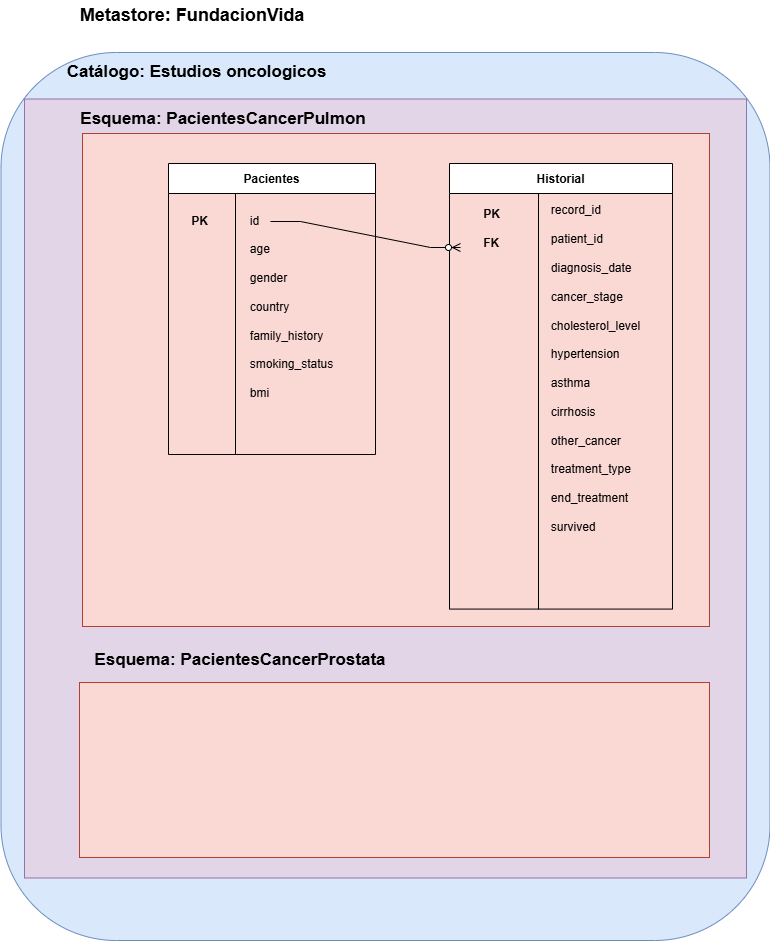

The diagram above was exported from draw.io. Its source (the exported page's mxGraphModel, read from the mxfile embedded in the PNG):
<mxGraphModel dx="1922" dy="2127" grid="1" gridSize="1" guides="1" tooltips="1" connect="1" arrows="1" fold="1" page="1" pageScale="1" pageWidth="827" pageHeight="1169" background="#ffffff" math="0" shadow="0">
  <root>
    <mxCell id="0" />
    <mxCell id="1" parent="0" />
    <mxCell id="-wbIQiAUahU87aDW-02I-7" style="edgeStyle=orthogonalEdgeStyle;rounded=0;orthogonalLoop=1;jettySize=auto;html=1;exitX=0.5;exitY=1;exitDx=0;exitDy=0;movable=0;resizable=0;rotatable=0;deletable=0;editable=0;locked=1;connectable=0;" edge="1" parent="1" source="-wbIQiAUahU87aDW-02I-1">
      <mxGeometry relative="1" as="geometry">
        <mxPoint x="437" y="581" as="targetPoint" />
      </mxGeometry>
    </mxCell>
    <mxCell id="-wbIQiAUahU87aDW-02I-1" value="" style="rounded=1;whiteSpace=wrap;html=1;fillStyle=auto;labelBackgroundColor=none;fillColor=#dae8fc;strokeColor=#6c8ebf;movable=1;resizable=1;rotatable=1;deletable=1;editable=1;locked=0;connectable=1;" vertex="1" parent="1">
      <mxGeometry x="48.5" y="-291" width="769" height="888" as="geometry" />
    </mxCell>
    <mxCell id="zELA56aAKDbCAq-Ryed_-44" value="" style="shape=partialRectangle;connectable=0;fillColor=none;top=0;left=0;bottom=0;right=0;align=left;spacingLeft=6;overflow=hidden;whiteSpace=wrap;html=1;labelBackgroundColor=none;movable=0;resizable=0;rotatable=0;deletable=0;editable=0;locked=1;" parent="1" vertex="1">
      <mxGeometry x="210" y="170" width="130" height="30" as="geometry">
        <mxRectangle width="130" height="30" as="alternateBounds" />
      </mxGeometry>
    </mxCell>
    <mxCell id="-wbIQiAUahU87aDW-02I-2" value="" style="rounded=0;whiteSpace=wrap;html=1;labelBackgroundColor=none;fillColor=#e1d5e7;strokeColor=#9673a6;movable=0;resizable=0;rotatable=0;deletable=0;editable=0;locked=1;connectable=0;" vertex="1" parent="1">
      <mxGeometry x="72" y="-244.5" width="722" height="779" as="geometry" />
    </mxCell>
    <mxCell id="zELA56aAKDbCAq-Ryed_-73" value="" style="group;labelBackgroundColor=none;movable=0;resizable=0;rotatable=0;deletable=0;editable=0;locked=1;connectable=0;" parent="1" vertex="1" connectable="0">
      <mxGeometry x="216" y="-180" width="541" height="479" as="geometry" />
    </mxCell>
    <mxCell id="-wbIQiAUahU87aDW-02I-4" value="" style="rounded=0;whiteSpace=wrap;html=1;labelBackgroundColor=none;fillColor=#fad9d5;strokeColor=#ae4132;movable=1;resizable=1;rotatable=1;deletable=1;editable=1;locked=0;connectable=1;" vertex="1" parent="zELA56aAKDbCAq-Ryed_-73">
      <mxGeometry x="-86" y="-30" width="627" height="493" as="geometry" />
    </mxCell>
    <mxCell id="zELA56aAKDbCAq-Ryed_-65" value="Pacientes" style="shape=table;startSize=30;container=1;collapsible=0;childLayout=tableLayout;fontStyle=1;movable=1;resizable=1;rotatable=1;deletable=1;editable=1;locked=0;connectable=1;labelBackgroundColor=none;" parent="zELA56aAKDbCAq-Ryed_-73" vertex="1">
      <mxGeometry width="207" height="291" as="geometry" />
    </mxCell>
    <mxCell id="zELA56aAKDbCAq-Ryed_-66" value="" style="shape=tableRow;horizontal=0;startSize=0;swimlaneHead=0;swimlaneBody=0;top=0;left=0;bottom=0;right=0;collapsible=0;dropTarget=0;fillColor=none;points=[[0,0.5],[1,0.5]];portConstraint=eastwest;movable=0;resizable=0;rotatable=0;deletable=0;editable=0;locked=1;connectable=0;labelBackgroundColor=none;" parent="zELA56aAKDbCAq-Ryed_-65" vertex="1">
      <mxGeometry y="30" width="207" height="261" as="geometry" />
    </mxCell>
    <mxCell id="zELA56aAKDbCAq-Ryed_-67" value="&lt;div style=&quot;text-align: left;&quot;&gt;&lt;br&gt;&lt;/div&gt;" style="shape=partialRectangle;html=1;whiteSpace=wrap;connectable=0;overflow=hidden;fillColor=none;top=0;left=0;bottom=0;right=0;pointerEvents=1;movable=0;resizable=0;rotatable=0;deletable=0;editable=0;locked=1;labelBackgroundColor=none;" parent="zELA56aAKDbCAq-Ryed_-66" vertex="1">
      <mxGeometry width="67" height="261" as="geometry">
        <mxRectangle width="67" height="261" as="alternateBounds" />
      </mxGeometry>
    </mxCell>
    <mxCell id="zELA56aAKDbCAq-Ryed_-68" value="" style="shape=partialRectangle;html=1;whiteSpace=wrap;connectable=0;overflow=hidden;fillColor=none;top=0;left=0;bottom=0;right=0;pointerEvents=1;movable=0;resizable=0;rotatable=0;deletable=0;editable=0;locked=1;labelBackgroundColor=none;" parent="zELA56aAKDbCAq-Ryed_-66" vertex="1">
      <mxGeometry x="67" width="140" height="261" as="geometry">
        <mxRectangle width="140" height="261" as="alternateBounds" />
      </mxGeometry>
    </mxCell>
    <mxCell id="zELA56aAKDbCAq-Ryed_-70" value="&lt;br class=&quot;Apple-interchange-newline&quot;&gt;" style="text;whiteSpace=wrap;html=1;movable=0;resizable=0;rotatable=0;deletable=0;editable=0;locked=1;connectable=0;labelBackgroundColor=none;" parent="zELA56aAKDbCAq-Ryed_-73" vertex="1">
      <mxGeometry x="27.82608695652174" y="82.60869565217392" width="20.869565217391305" height="34.78260869565217" as="geometry" />
    </mxCell>
    <mxCell id="zELA56aAKDbCAq-Ryed_-71" value="&lt;div style=&quot;text-align: left;&quot;&gt;&lt;span style=&quot;background-color: transparent; color: light-dark(rgb(0, 0, 0), rgb(255, 255, 255));&quot;&gt;id&amp;nbsp;&lt;/span&gt;&lt;/div&gt;&lt;div style=&quot;text-align: left;&quot;&gt;&lt;span style=&quot;background-color: transparent; color: light-dark(rgb(0, 0, 0), rgb(255, 255, 255));&quot;&gt;&lt;br&gt;&lt;/span&gt;&lt;/div&gt;&lt;div style=&quot;text-align: left;&quot;&gt;age&lt;/div&gt;&lt;div style=&quot;text-align: left;&quot;&gt;&lt;br&gt;&lt;/div&gt;&lt;div style=&quot;text-align: left;&quot;&gt;gender&lt;/div&gt;&lt;div style=&quot;text-align: left;&quot;&gt;&lt;br&gt;&lt;/div&gt;&lt;div style=&quot;text-align: left;&quot;&gt;country&lt;/div&gt;&lt;div style=&quot;text-align: left;&quot;&gt;&lt;br&gt;&lt;/div&gt;&lt;div style=&quot;text-align: left;&quot;&gt;family_history&lt;/div&gt;&lt;div style=&quot;text-align: left;&quot;&gt;&lt;br&gt;&lt;/div&gt;&lt;div style=&quot;text-align: left;&quot;&gt;smoking_status&lt;/div&gt;&lt;div style=&quot;text-align: left;&quot;&gt;&lt;br&gt;&lt;/div&gt;&lt;div style=&quot;text-align: left;&quot;&gt;bmi&lt;/div&gt;&lt;div&gt;&lt;br&gt;&lt;/div&gt;" style="shape=partialRectangle;html=1;whiteSpace=wrap;connectable=0;overflow=hidden;fillColor=none;top=0;left=0;bottom=0;right=0;pointerEvents=1;movable=0;resizable=0;rotatable=0;deletable=0;editable=0;locked=1;labelBackgroundColor=none;" parent="zELA56aAKDbCAq-Ryed_-73" vertex="1">
      <mxGeometry x="76.52" y="47.83" width="93.48" height="204.17" as="geometry">
        <mxRectangle width="92" height="200" as="alternateBounds" />
      </mxGeometry>
    </mxCell>
    <mxCell id="zELA56aAKDbCAq-Ryed_-72" value="&lt;div style=&quot;text-align: left;&quot;&gt;PK&lt;/div&gt;" style="shape=partialRectangle;html=1;whiteSpace=wrap;connectable=0;overflow=hidden;fillColor=none;top=0;left=0;bottom=0;right=0;pointerEvents=1;fontStyle=1;movable=0;resizable=0;rotatable=0;deletable=0;editable=0;locked=1;labelBackgroundColor=none;" parent="zELA56aAKDbCAq-Ryed_-73" vertex="1">
      <mxGeometry y="47.82608695652174" width="62.608695652173914" height="17.391304347826086" as="geometry">
        <mxRectangle width="92" height="200" as="alternateBounds" />
      </mxGeometry>
    </mxCell>
    <mxCell id="zELA56aAKDbCAq-Ryed_-75" value="" style="group;labelBackgroundColor=none;movable=0;resizable=0;rotatable=0;deletable=0;editable=0;locked=1;connectable=0;" parent="zELA56aAKDbCAq-Ryed_-73" vertex="1" connectable="0">
      <mxGeometry x="281" width="223" height="479" as="geometry" />
    </mxCell>
    <mxCell id="zELA56aAKDbCAq-Ryed_-76" value="Historial" style="shape=table;startSize=30;container=1;collapsible=0;childLayout=tableLayout;fontStyle=1;movable=0;resizable=0;rotatable=0;deletable=0;editable=0;locked=1;connectable=0;labelBackgroundColor=none;" parent="zELA56aAKDbCAq-Ryed_-75" vertex="1">
      <mxGeometry width="223" height="445.58139534883713" as="geometry" />
    </mxCell>
    <mxCell id="zELA56aAKDbCAq-Ryed_-77" value="" style="shape=tableRow;horizontal=0;startSize=0;swimlaneHead=0;swimlaneBody=0;top=0;left=0;bottom=0;right=0;collapsible=0;dropTarget=0;fillColor=none;points=[[0,0.5],[1,0.5]];portConstraint=eastwest;movable=0;resizable=0;rotatable=0;deletable=0;editable=0;locked=1;connectable=0;labelBackgroundColor=none;" parent="zELA56aAKDbCAq-Ryed_-76" vertex="1">
      <mxGeometry y="30" width="223" height="416" as="geometry" />
    </mxCell>
    <mxCell id="zELA56aAKDbCAq-Ryed_-78" value="&lt;div style=&quot;text-align: left;&quot;&gt;&lt;br&gt;&lt;/div&gt;" style="shape=partialRectangle;html=1;whiteSpace=wrap;connectable=0;overflow=hidden;fillColor=none;top=0;left=0;bottom=0;right=0;pointerEvents=1;movable=0;resizable=0;rotatable=0;deletable=0;editable=0;locked=1;labelBackgroundColor=none;" parent="zELA56aAKDbCAq-Ryed_-77" vertex="1">
      <mxGeometry width="89" height="416" as="geometry">
        <mxRectangle width="89" height="416" as="alternateBounds" />
      </mxGeometry>
    </mxCell>
    <mxCell id="zELA56aAKDbCAq-Ryed_-79" value="" style="shape=partialRectangle;html=1;whiteSpace=wrap;connectable=0;overflow=hidden;fillColor=none;top=0;left=0;bottom=0;right=0;pointerEvents=1;movable=0;resizable=0;rotatable=0;deletable=0;editable=0;locked=1;labelBackgroundColor=none;" parent="zELA56aAKDbCAq-Ryed_-77" vertex="1">
      <mxGeometry x="89" width="134" height="416" as="geometry">
        <mxRectangle width="134" height="416" as="alternateBounds" />
      </mxGeometry>
    </mxCell>
    <mxCell id="zELA56aAKDbCAq-Ryed_-80" value="&lt;br class=&quot;Apple-interchange-newline&quot;&gt;" style="text;whiteSpace=wrap;html=1;movable=0;resizable=0;rotatable=0;deletable=0;editable=0;locked=1;connectable=0;labelBackgroundColor=none;" parent="zELA56aAKDbCAq-Ryed_-75" vertex="1">
      <mxGeometry x="38.78260869565217" y="197.84782608695653" width="29.086956521739133" height="83.30434782608697" as="geometry" />
    </mxCell>
    <mxCell id="zELA56aAKDbCAq-Ryed_-81" value="&lt;div style=&quot;text-align: left;&quot;&gt;record_id&lt;/div&gt;&lt;div style=&quot;text-align: left;&quot;&gt;&lt;span style=&quot;background-color: transparent; color: light-dark(rgb(0, 0, 0), rgb(255, 255, 255));&quot;&gt;&lt;br&gt;&lt;/span&gt;&lt;/div&gt;&lt;div style=&quot;text-align: left;&quot;&gt;patient_id&lt;/div&gt;&lt;div style=&quot;text-align: left;&quot;&gt;&lt;br&gt;&lt;/div&gt;&lt;div style=&quot;text-align: left;&quot;&gt;diagnosis_date&lt;/div&gt;&lt;div style=&quot;text-align: left;&quot;&gt;&lt;br&gt;&lt;/div&gt;&lt;div style=&quot;text-align: left;&quot;&gt;cancer_stage&lt;/div&gt;&lt;div style=&quot;text-align: left;&quot;&gt;&lt;br&gt;&lt;/div&gt;&lt;div style=&quot;text-align: left;&quot;&gt;cholesterol_level&lt;/div&gt;&lt;div style=&quot;text-align: left;&quot;&gt;&lt;br&gt;&lt;/div&gt;&lt;div style=&quot;text-align: left;&quot;&gt;hypertension&lt;/div&gt;&lt;div style=&quot;text-align: left;&quot;&gt;&lt;br&gt;&lt;/div&gt;&lt;div style=&quot;text-align: left;&quot;&gt;asthma&lt;/div&gt;&lt;div style=&quot;text-align: left;&quot;&gt;&lt;br&gt;&lt;/div&gt;&lt;div style=&quot;text-align: left;&quot;&gt;cirrhosis&lt;/div&gt;&lt;div style=&quot;text-align: left;&quot;&gt;&lt;br&gt;&lt;/div&gt;&lt;div style=&quot;text-align: left;&quot;&gt;other_cancer&lt;/div&gt;&lt;div style=&quot;text-align: left;&quot;&gt;&lt;br&gt;&lt;/div&gt;&lt;div style=&quot;text-align: left;&quot;&gt;treatment_type&lt;/div&gt;&lt;div style=&quot;text-align: left;&quot;&gt;&lt;br&gt;&lt;/div&gt;&lt;div style=&quot;text-align: left;&quot;&gt;end_treatment&lt;/div&gt;&lt;div style=&quot;text-align: left;&quot;&gt;&lt;br&gt;&lt;/div&gt;&lt;div style=&quot;text-align: left;&quot;&gt;survived&lt;/div&gt;&lt;div style=&quot;text-align: left;&quot;&gt;&lt;br&gt;&lt;/div&gt;&lt;div style=&quot;text-align: left;&quot;&gt;&lt;br&gt;&lt;/div&gt;&lt;div&gt;&lt;br&gt;&lt;/div&gt;" style="shape=partialRectangle;html=1;whiteSpace=wrap;connectable=0;overflow=hidden;fillColor=none;top=0;left=0;bottom=0;right=0;pointerEvents=1;movable=0;resizable=0;rotatable=0;deletable=0;editable=0;locked=1;labelBackgroundColor=none;" parent="zELA56aAKDbCAq-Ryed_-75" vertex="1">
      <mxGeometry x="97.99652173913043" y="37.99720930232559" width="96.95652173913042" height="378.7441860465117" as="geometry">
        <mxRectangle width="92" height="200" as="alternateBounds" />
      </mxGeometry>
    </mxCell>
    <mxCell id="zELA56aAKDbCAq-Ryed_-82" value="&lt;div style=&quot;text-align: left;&quot;&gt;PK&lt;/div&gt;&lt;div style=&quot;text-align: left;&quot;&gt;&lt;br&gt;&lt;/div&gt;&lt;div style=&quot;text-align: left;&quot;&gt;FK&lt;/div&gt;" style="shape=partialRectangle;html=1;whiteSpace=wrap;connectable=0;overflow=hidden;fillColor=none;top=0;left=0;bottom=0;right=0;pointerEvents=1;fontStyle=1;movable=0;resizable=0;rotatable=0;deletable=0;editable=0;locked=1;labelBackgroundColor=none;" parent="zELA56aAKDbCAq-Ryed_-75" vertex="1">
      <mxGeometry x="-6" y="13.002498483316483" width="96.95652173913042" height="104.1304347826087" as="geometry">
        <mxRectangle width="92" height="200" as="alternateBounds" />
      </mxGeometry>
    </mxCell>
    <mxCell id="zELA56aAKDbCAq-Ryed_-85" value="" style="edgeStyle=entityRelationEdgeStyle;fontSize=12;html=1;endArrow=ERzeroToMany;endFill=1;rounded=0;labelBackgroundColor=none;fontColor=default;movable=0;resizable=0;rotatable=0;deletable=0;editable=0;locked=1;connectable=0;" parent="zELA56aAKDbCAq-Ryed_-73" edge="1">
      <mxGeometry width="100" height="100" relative="1" as="geometry">
        <mxPoint x="102" y="58" as="sourcePoint" />
        <mxPoint x="292" y="84" as="targetPoint" />
      </mxGeometry>
    </mxCell>
    <mxCell id="-wbIQiAUahU87aDW-02I-6" value="" style="rounded=0;whiteSpace=wrap;html=1;fillColor=#fad9d5;strokeColor=#ae4132;movable=0;resizable=0;rotatable=0;deletable=0;editable=0;locked=1;connectable=0;" vertex="1" parent="1">
      <mxGeometry x="127" y="339" width="630" height="175" as="geometry" />
    </mxCell>
    <mxCell id="-wbIQiAUahU87aDW-02I-8" value="&lt;font style=&quot;font-size: 18px;&quot;&gt;&lt;b&gt;Metastore: FundacionVida&lt;/b&gt;&lt;/font&gt;" style="text;html=1;whiteSpace=wrap;strokeColor=none;fillColor=none;align=center;verticalAlign=middle;rounded=0;fontSize=17;movable=0;resizable=0;rotatable=0;deletable=0;editable=0;locked=1;connectable=0;" vertex="1" parent="1">
      <mxGeometry x="91" y="-343" width="298" height="30" as="geometry" />
    </mxCell>
    <mxCell id="-wbIQiAUahU87aDW-02I-12" value="&lt;font style=&quot;font-size: 17px;&quot;&gt;&lt;b&gt;Catálogo: Estudios oncologicos&lt;/b&gt;&lt;/font&gt;" style="text;html=1;whiteSpace=wrap;strokeColor=none;fillColor=none;align=center;verticalAlign=middle;rounded=0;movable=0;resizable=0;rotatable=0;deletable=0;editable=0;locked=1;connectable=0;" vertex="1" parent="1">
      <mxGeometry x="104" y="-286" width="281" height="30" as="geometry" />
    </mxCell>
    <mxCell id="-wbIQiAUahU87aDW-02I-16" value="&lt;font style=&quot;font-size: 17px;&quot;&gt;&lt;b&gt;Esquema: PacientesCancerPulmon&lt;/b&gt;&lt;/font&gt;" style="text;html=1;whiteSpace=wrap;strokeColor=none;fillColor=none;align=center;verticalAlign=middle;rounded=0;movable=1;resizable=1;rotatable=1;deletable=1;editable=1;locked=0;connectable=1;" vertex="1" parent="1">
      <mxGeometry x="97" y="-239" width="348" height="30" as="geometry" />
    </mxCell>
    <mxCell id="-wbIQiAUahU87aDW-02I-17" value="&lt;div&gt;&lt;br&gt;&lt;/div&gt;&lt;div&gt;&lt;span style=&quot;font-size: 17px;&quot;&gt;&lt;b&gt;Esquema: PacientesCancerProstata&lt;/b&gt;&lt;/span&gt;&lt;/div&gt;" style="text;html=1;whiteSpace=wrap;strokeColor=none;fillColor=none;align=center;verticalAlign=middle;rounded=0;movable=0;resizable=0;rotatable=0;deletable=0;editable=0;locked=1;connectable=0;" vertex="1" parent="1">
      <mxGeometry x="115" y="294" width="346" height="30" as="geometry" />
    </mxCell>
  </root>
</mxGraphModel>